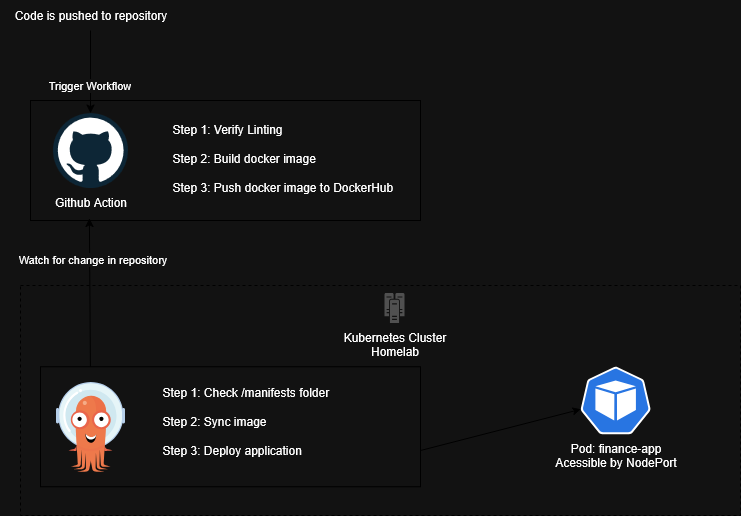

The diagram above was exported from draw.io. Its source (the exported page's mxGraphModel, read from the mxfile embedded in the PNG):
<mxGraphModel dx="1375" dy="751" grid="1" gridSize="10" guides="1" tooltips="1" connect="1" arrows="1" fold="1" page="1" pageScale="1" pageWidth="827" pageHeight="1169" math="0" shadow="0">
  <root>
    <mxCell id="0" />
    <mxCell id="1" parent="0" />
    <mxCell id="tp98644QVBVUz886u_cE-9" value="" style="rounded=0;whiteSpace=wrap;html=1;" vertex="1" parent="1">
      <mxGeometry x="50" y="180" width="390" height="120" as="geometry" />
    </mxCell>
    <mxCell id="tp98644QVBVUz886u_cE-1" value="Github Action" style="dashed=0;outlineConnect=0;html=1;align=center;labelPosition=center;verticalLabelPosition=bottom;verticalAlign=top;shape=mxgraph.weblogos.github" vertex="1" parent="1">
      <mxGeometry x="72.5" y="192.5" width="75" height="75" as="geometry" />
    </mxCell>
    <mxCell id="tp98644QVBVUz886u_cE-3" value="Step 1: Verify Linting&lt;br&gt;&lt;br&gt;Step 2: Build docker image&lt;br&gt;&lt;br&gt;Step 3: Push docker image to DockerHub" style="text;html=1;align=left;verticalAlign=middle;resizable=0;points=[];autosize=1;strokeColor=none;fillColor=none;" vertex="1" parent="1">
      <mxGeometry x="190" y="192.5" width="240" height="90" as="geometry" />
    </mxCell>
    <mxCell id="tp98644QVBVUz886u_cE-6" value="" style="edgeStyle=none;orthogonalLoop=1;jettySize=auto;html=1;rounded=0;" edge="1" parent="1" source="tp98644QVBVUz886u_cE-7" target="tp98644QVBVUz886u_cE-1">
      <mxGeometry width="100" relative="1" as="geometry">
        <mxPoint x="120" y="110" as="sourcePoint" />
        <mxPoint x="130" y="160" as="targetPoint" />
        <Array as="points" />
      </mxGeometry>
    </mxCell>
    <mxCell id="tp98644QVBVUz886u_cE-8" value="Trigger Workflow" style="edgeLabel;html=1;align=center;verticalAlign=middle;resizable=0;points=[];" vertex="1" connectable="0" parent="tp98644QVBVUz886u_cE-6">
      <mxGeometry x="0.3161" y="-2" relative="1" as="geometry">
        <mxPoint as="offset" />
      </mxGeometry>
    </mxCell>
    <mxCell id="tp98644QVBVUz886u_cE-7" value="Code is pushed to repository" style="text;html=1;align=center;verticalAlign=middle;resizable=0;points=[];autosize=1;strokeColor=none;fillColor=none;" vertex="1" parent="1">
      <mxGeometry x="20" y="80" width="180" height="30" as="geometry" />
    </mxCell>
    <mxCell id="tp98644QVBVUz886u_cE-12" value="" style="edgeStyle=none;orthogonalLoop=1;jettySize=auto;html=1;rounded=0;entryX=0.151;entryY=0.983;entryDx=0;entryDy=0;entryPerimeter=0;exitX=0.5;exitY=0;exitDx=0;exitDy=0;" edge="1" parent="1" source="2U3WvBF6G0yXhWwc2-Oo-4" target="tp98644QVBVUz886u_cE-9">
      <mxGeometry width="100" relative="1" as="geometry">
        <mxPoint x="110" y="370" as="sourcePoint" />
        <mxPoint x="210" y="370" as="targetPoint" />
        <Array as="points" />
      </mxGeometry>
    </mxCell>
    <mxCell id="2U3WvBF6G0yXhWwc2-Oo-14" value="Watch for change in repository" style="edgeLabel;html=1;align=center;verticalAlign=middle;resizable=0;points=[];" vertex="1" connectable="0" parent="tp98644QVBVUz886u_cE-12">
      <mxGeometry x="0.5084" y="-2" relative="1" as="geometry">
        <mxPoint as="offset" />
      </mxGeometry>
    </mxCell>
    <mxCell id="2U3WvBF6G0yXhWwc2-Oo-8" value="" style="rounded=0;whiteSpace=wrap;html=1;dashed=1;gradientColor=none;fillColor=none;" vertex="1" parent="1">
      <mxGeometry x="40" y="365" width="720" height="230" as="geometry" />
    </mxCell>
    <mxCell id="2U3WvBF6G0yXhWwc2-Oo-5" value="" style="rounded=0;whiteSpace=wrap;html=1;" vertex="1" parent="1">
      <mxGeometry x="60" y="446.25" width="380" height="120" as="geometry" />
    </mxCell>
    <mxCell id="2U3WvBF6G0yXhWwc2-Oo-4" value="" style="shape=image;verticalLabelPosition=bottom;labelBackgroundColor=default;verticalAlign=top;aspect=fixed;imageAspect=0;editableCssRules=.*;image=data:image/svg+xml,(base64 omitted: 8428 chars);" vertex="1" parent="1">
      <mxGeometry x="75.08" y="461.25" width="69.84" height="90" as="geometry" />
    </mxCell>
    <mxCell id="2U3WvBF6G0yXhWwc2-Oo-7" value="Kubernetes Cluster&lt;br&gt;Homelab" style="sketch=0;pointerEvents=1;shadow=0;dashed=0;html=1;strokeColor=none;fillColor=#505050;labelPosition=center;verticalLabelPosition=bottom;verticalAlign=top;outlineConnect=0;align=center;shape=mxgraph.office.servers.cluster_server;" vertex="1" parent="1">
      <mxGeometry x="404" y="372.5" width="20" height="30" as="geometry" />
    </mxCell>
    <mxCell id="2U3WvBF6G0yXhWwc2-Oo-13" value="Pod: finance-app&lt;br&gt;Acessible by NodePort" style="aspect=fixed;sketch=0;html=1;dashed=0;whitespace=wrap;verticalLabelPosition=bottom;verticalAlign=top;fillColor=#2875E2;strokeColor=#ffffff;points=[[0.005,0.63,0],[0.1,0.2,0],[0.9,0.2,0],[0.5,0,0],[0.995,0.63,0],[0.72,0.99,0],[0.5,1,0],[0.28,0.99,0]];shape=mxgraph.kubernetes.icon2;prIcon=pod" vertex="1" parent="1">
      <mxGeometry x="600" y="446.25" width="70.31" height="67.5" as="geometry" />
    </mxCell>
    <mxCell id="2U3WvBF6G0yXhWwc2-Oo-15" value="Step 1: Check /manifests folder&lt;br&gt;&lt;br&gt;Step 2: Sync image&lt;br&gt;&lt;br&gt;Step 3: Deploy application" style="text;html=1;align=left;verticalAlign=middle;resizable=0;points=[];autosize=1;strokeColor=none;fillColor=none;" vertex="1" parent="1">
      <mxGeometry x="180" y="456.25" width="190" height="90" as="geometry" />
    </mxCell>
    <mxCell id="2U3WvBF6G0yXhWwc2-Oo-17" value="" style="edgeStyle=none;orthogonalLoop=1;jettySize=auto;html=1;rounded=0;entryX=0.005;entryY=0.63;entryDx=0;entryDy=0;entryPerimeter=0;" edge="1" parent="1" target="2U3WvBF6G0yXhWwc2-Oo-13">
      <mxGeometry width="100" relative="1" as="geometry">
        <mxPoint x="440" y="530" as="sourcePoint" />
        <mxPoint x="560" y="640" as="targetPoint" />
        <Array as="points" />
      </mxGeometry>
    </mxCell>
  </root>
</mxGraphModel>